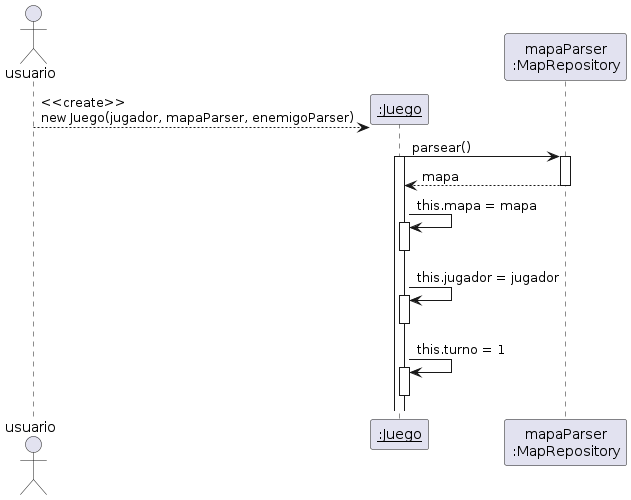

The diagram above was rendered by PlantUML. Its source (embedded in the PNG):
@startuml

actor usuario


Create "__:Juego__" as juego
usuario --> juego: <<create>>\nnew Juego(jugador, mapaParser, enemigoParser)

participant "mapaParser\n:MapRepository" as mapaParser

juego -> mapaParser: parsear()
activate juego
activate mapaParser
mapaParser --> juego: mapa
deactivate mapaParser

juego -> juego: this.mapa = mapa
activate juego
deactivate juego

juego -> juego: this.jugador = jugador
activate juego
deactivate juego

juego -> juego: this.turno = 1
activate juego
deactivate juego

@enduml